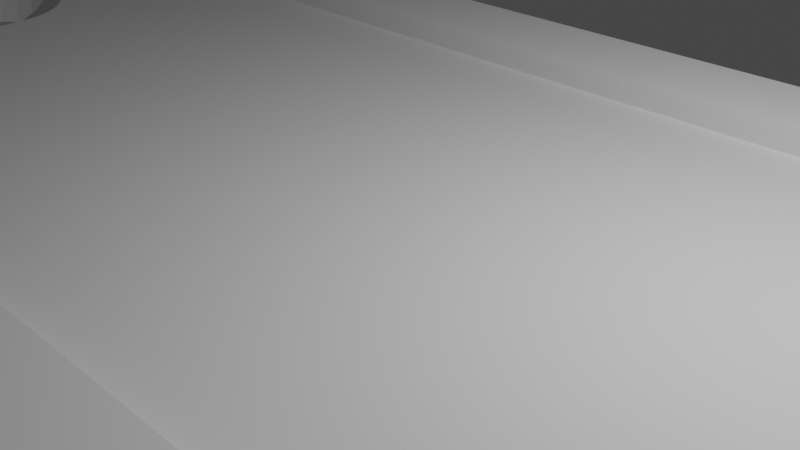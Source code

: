 # Source: carriagepulleyguard.blend  (saved by Blender 3.6.11; exported with 4.5.12 LTS)
import bpy
from mathutils import Matrix  # noqa: F401  (used for matrix-valued properties, if any)

bpy.ops.wm.read_factory_settings(use_empty=True)
scene = bpy.context.scene
scene.name = 'Scene'

# ---- collections
col_collection = bpy.data.collections.new('Collection'); scene.collection.children.link(col_collection)

# ---- world
world_world = bpy.data.worlds.new('World'); scene.world = world_world
world_world.use_nodes = True; world_world.node_tree.nodes.clear()
_N = world_world.node_tree.nodes; _L = world_world.node_tree.links
n0 = _N.new('ShaderNodeOutputWorld'); n0.name = 'World Output'; n0.location = (300, 300)
n1 = _N.new('ShaderNodeBackground'); n1.name = 'Background'; n1.location = (10, 300)
n1.inputs[0].default_value = (0.05088, 0.05088, 0.05088, 1.0)
_L.new(n1.outputs[0], n0.inputs[0])
n0.is_active_output = True
world_world.color = (0.05088, 0.05088, 0.05088)
world_world.use_sun_shadow = False
world_world.sun_shadow_jitter_overblur = 0.0

# ---- cameras
cam_camera = bpy.data.cameras.new('Camera')
cam_camera.clip_end = 100.0
cam_camera.ortho_scale = 7.314

# ---- lights
light_light = bpy.data.lights.new('Light', 'POINT')
light_light.transmission_factor = 0.0
light_light.energy = 1000.0
light_light.shadow_soft_size = 0.1
light_light.shadow_maximum_resolution = 0.006
light_light.use_absolute_resolution = True

# ---- meshes
me_cylinder_001 = bpy.data.meshes.new('Cylinder.001')
me_cylinder_001.from_pydata([(-2.132, 0.8372, -0.3782), (-1.968, 0.821, -0.3782), (-1.81, 0.7731, -0.3782), (-1.664, 0.6952, -0.3782), (-1.537, 0.5905, -0.3782), (-1.432, 0.4629, -0.3782), (-1.354, 0.3173, -0.3782), (-1.306, 0.1593, -0.3782), (-1.29, -0.004944, -0.3782), (-1.306, -0.1692, -0.3782), (-1.354, -0.3272, -0.3782), (-1.432, -0.4728, -0.3782), (-1.537, -0.6004, -0.3782), (-1.664, -0.7051, -0.3782), (-1.81, -0.7829, -0.3782), (-1.968, -0.8309, -0.3782), (-2.132, -0.847, -0.3782), (-2.296, -0.8309, -0.3782), (-2.454, -0.7829, -0.3782), (-2.6, -0.7051, -0.3782), (-2.727, -0.6004, -0.3782), (-2.832, -0.4728, -0.3782), (-1.132, -0.004944, 1.02), (-2.91, -0.3272, -0.3782), (-2.958, -0.1692, -0.3782), (-2.974, -0.004944, -0.3782), (-2.958, 0.1593, -0.3782), (-2.259, 1.113, -0.9797), (-2.259, 1.113, 1.02), (-2.91, 0.3173, -0.3782), (-1.937, 0.9758, 1.02), (-1.749, 0.9189, 1.02), (-2.832, 0.4629, -0.3782), (-1.576, 0.8265, 1.02), (-1.425, 0.7022, 1.02), (-2.727, 0.5905, -0.3782), (-1.301, 0.5506, 1.02), (-1.208, 0.3777, 1.02), (-2.6, 0.6952, -0.3782), (-1.151, 0.1901, 1.02), (-1.151, -0.2, 1.02), (-2.454, 0.7731, -0.3782), (-1.208, -0.3876, 1.02), (-1.301, -0.5605, 1.02), (-2.296, 0.821, -0.3782), (-1.425, -0.7121, 1.02), (-1.576, -0.8364, 1.02), (-1.749, -0.9288, 1.02), (-1.937, -0.9857, 1.02), (-2.259, -1.14, 1.02), (-2.479, -1.119, -0.9797), (-2.479, -1.119, 1.02), (-2.69, -1.055, 1.02), (-2.885, -0.9506, -0.9797), (-2.885, -0.9506, 1.02), (-3.056, -0.8104, -0.9797), (-3.056, -0.8104, 1.02), (-3.196, -0.6397, -0.9797), (-3.196, -0.6397, 1.02), (-3.3, -0.4449, -0.9797), (-3.3, -0.4449, 1.02), (-3.364, -0.2335, -0.9797), (-3.364, -0.2335, 1.02), (-3.386, -0.01363, -0.9797), (-3.386, -0.01363, 1.02), (-3.364, 0.2062, 1.02), (-3.3, 0.4176, -0.9797), (-3.3, 0.4176, 1.02), (-3.196, 0.6124, -0.9797), (-3.196, 0.6124, 1.02), (-3.056, 0.7832, -0.9797), (-3.056, 0.7832, 1.02), (-2.885, 0.9233, -0.9797), (-2.885, 0.9233, 1.02), (-2.69, 1.027, 1.02), (-2.479, 1.092, 1.02), (-2.448, -0.004944, 1.02), (-2.442, 0.05666, 1.02), (-2.442, -0.06655, 1.02), (-2.395, -0.1804, 1.02), (-2.395, 0.1705, 1.02), (-2.355, -0.2282, 1.02), (-2.424, -0.1258, 1.02), (-2.424, 0.1159, 1.02), (-2.355, 0.2184, 1.02), (-2.253, -0.2967, 1.02), (-2.307, -0.2675, 1.02), (-2.307, 0.2576, 1.02), (-2.132, 0.3108, 1.02), (-2.194, 0.3048, 1.02), (-2.011, 0.2868, 1.02), (-2.07, 0.3048, 1.02), (-2.253, 0.2868, 1.02), (-2.194, -0.3147, 1.02), (-2.07, -0.3147, 1.02), (-2.132, -0.3207, 1.02), (-1.957, -0.2675, 1.02), (-1.957, 0.2576, 1.02), (-2.011, -0.2967, 1.02), (-1.869, -0.1804, 1.02), (-1.869, 0.1705, 1.02), (-1.816, -0.004944, 1.02), (-1.822, -0.06655, 1.02), (-1.822, 0.05666, 1.02), (-1.84, -0.1258, 1.02), (-1.84, 0.1159, 1.02), (-1.909, 0.2184, 1.02), (-1.909, -0.2282, 1.02), (-1.937, 0.9758, -0.9797), (-1.749, 0.9189, -0.9797), (-0.613, -0.9288, -0.9797), (-1.937, -0.9857, -0.9797), (-2.259, -1.14, -0.9797), (-2.69, -1.055, -0.9797), (-3.364, 0.2062, -0.9797), (-2.69, 1.027, -0.9797), (-2.479, 1.092, -0.9797), (-2.259, 1.113, 0.02032), (-2.07, 0.3048, -0.3782), (-2.132, 0.3108, -0.3782), (-2.011, 0.2868, -0.3782), (-1.957, 0.2576, -0.3782), (-1.909, 0.2184, -0.3782), (-1.869, 0.1705, -0.3782), (-1.84, 0.1159, -0.3782), (-1.822, 0.05666, -0.3782), (-1.816, -0.004944, -0.3782), (-1.822, -0.06655, -0.3782), (-1.84, -0.1258, -0.3782), (-1.869, -0.1804, -0.3782), (-1.909, -0.2282, -0.3782), (-1.957, -0.2675, -0.3782), (-2.011, -0.2967, -0.3782), (-2.07, -0.3147, -0.3782), (-2.132, -0.3207, -0.3782), (-2.194, -0.3147, -0.3782), (-2.253, -0.2967, -0.3782), (-2.307, -0.2675, -0.3782), (-2.355, -0.2282, -0.3782), (-2.395, -0.1804, -0.3782), (-2.424, -0.1258, -0.3782), (-2.442, -0.06655, -0.3782), (-2.448, -0.004944, -0.3782), (-2.442, 0.05666, -0.3782), (-2.424, 0.1159, -0.3782), (-2.395, 0.1705, -0.3782), (-2.355, 0.2184, -0.3782), (-2.307, 0.2576, -0.3782), (-2.253, 0.2868, -0.3782), (-2.194, 0.3048, -0.3782), (-0.46, -0.847, -0.9797), (-1.596, 0.8372, -0.9797), (-1.965, -0.847, -0.9797), (-2.132, -0.847, -0.9797), (-2.454, 0.7731, -0.9797), (-2.132, 0.8372, -0.9797), (-2.296, 0.821, -0.9797), (-2.91, 0.3173, -0.9797), (-2.958, 0.1593, -0.9797), (-2.832, 0.4629, -0.9797), (-2.727, 0.5905, -0.9797), (-2.6, 0.6952, -0.9797), (-2.91, -0.3272, -0.9797), (-2.832, -0.4728, -0.9797), (-2.6, -0.7051, -0.9797), (-2.454, -0.7829, -0.9797), (-2.727, -0.6004, -0.9797), (-2.958, -0.1692, -0.9797), (-2.296, -0.8309, -0.9797), (-2.974, -0.004944, -0.9797), (-4.768e-07, -0.1964, 1.02), (-4.768e-07, 0.1865, 1.02), (-4.768e-07, -1.14, 1.02), (-4.768e-07, 1.113, 1.02), (-4.768e-07, 1.113, -0.9797), (-4.768e-07, 1.113, 0.02032), (-4.768e-07, -1.14, -0.9797), (-4.768e-07, -0.847, -0.9797), (-4.768e-07, 0.8372, -0.9797), (-4.768e-07, -0.847, -0.3782), (-4.768e-07, -0.1692, -0.3782), (-4.768e-07, 0.8372, -0.3782), (2.132, 0.8372, -0.3782), (1.968, 0.821, -0.3782), (1.81, 0.7731, -0.3782), (1.664, 0.6952, -0.3782), (1.537, 0.5905, -0.3782), (1.432, 0.4629, -0.3782), (1.354, 0.3173, -0.3782), (1.306, 0.1593, -0.3782), (1.29, -0.004944, -0.3782), (1.306, -0.1692, -0.3782), (1.354, -0.3272, -0.3782), (1.432, -0.4728, -0.3782), (1.537, -0.6004, -0.3782), (1.664, -0.7051, -0.3782), (1.81, -0.7829, -0.3782), (1.968, -0.8309, -0.3782), (2.132, -0.847, -0.3782), (2.296, -0.8309, -0.3782), (2.454, -0.7829, -0.3782), (2.6, -0.7051, -0.3782), (2.727, -0.6004, -0.3782), (2.832, -0.4728, -0.3782), (1.132, -0.004944, 1.02), (2.91, -0.3272, -0.3782), (2.958, -0.1692, -0.3782), (2.974, -0.004944, -0.3782), (2.958, 0.1593, -0.3782), (2.259, 1.113, -0.9797), (2.259, 1.113, 1.02), (2.91, 0.3173, -0.3782), (1.937, 0.9758, 1.02), (1.749, 0.9189, 1.02), (2.832, 0.4629, -0.3782), (1.576, 0.8265, 1.02), (1.425, 0.7022, 1.02), (2.727, 0.5905, -0.3782), (1.301, 0.5506, 1.02), (1.208, 0.3777, 1.02), (2.6, 0.6952, -0.3782), (1.151, 0.1901, 1.02), (1.151, -0.2, 1.02), (2.454, 0.7731, -0.3782), (1.208, -0.3876, 1.02), (1.301, -0.5605, 1.02), (2.296, 0.821, -0.3782), (1.425, -0.7121, 1.02), (1.576, -0.8364, 1.02), (1.749, -0.9288, 1.02), (1.937, -0.9857, 1.02), (2.259, -1.14, 1.02), (2.479, -1.119, -0.9797), (2.479, -1.119, 1.02), (2.69, -1.055, 1.02), (2.885, -0.9506, -0.9797), (2.885, -0.9506, 1.02), (3.056, -0.8104, -0.9797), (3.056, -0.8104, 1.02), (3.196, -0.6397, -0.9797), (3.196, -0.6397, 1.02), (3.3, -0.4449, -0.9797), (3.3, -0.4449, 1.02), (3.364, -0.2335, -0.9797), (3.364, -0.2335, 1.02), (3.386, -0.01363, -0.9797), (3.386, -0.01363, 1.02), (3.364, 0.2062, 1.02), (3.3, 0.4176, -0.9797), (3.3, 0.4176, 1.02), (3.196, 0.6124, -0.9797), (3.196, 0.6124, 1.02), (3.056, 0.7832, -0.9797), (3.056, 0.7832, 1.02), (2.885, 0.9233, -0.9797), (2.885, 0.9233, 1.02), (2.69, 1.027, 1.02), (2.479, 1.092, 1.02), (2.448, -0.004944, 1.02), (2.442, 0.05666, 1.02), (2.442, -0.06655, 1.02), (2.395, -0.1804, 1.02), (2.395, 0.1705, 1.02), (2.355, -0.2282, 1.02), (2.424, -0.1258, 1.02), (2.424, 0.1159, 1.02), (2.355, 0.2184, 1.02), (2.253, -0.2967, 1.02), (2.307, -0.2675, 1.02), (2.307, 0.2576, 1.02), (2.132, 0.3108, 1.02), (2.194, 0.3048, 1.02), (2.011, 0.2868, 1.02), (2.07, 0.3048, 1.02), (2.253, 0.2868, 1.02), (2.194, -0.3147, 1.02), (2.07, -0.3147, 1.02), (2.132, -0.3207, 1.02), (1.957, -0.2675, 1.02), (1.957, 0.2576, 1.02), (2.011, -0.2967, 1.02), (1.869, -0.1804, 1.02), (1.869, 0.1705, 1.02), (1.816, -0.004944, 1.02), (1.822, -0.06655, 1.02), (1.822, 0.05666, 1.02), (1.84, -0.1258, 1.02), (1.84, 0.1159, 1.02), (1.909, 0.2184, 1.02), (1.909, -0.2282, 1.02), (1.937, 0.9758, -0.9797), (1.749, 0.9189, -0.9797), (0.613, -0.9288, -0.9797), (1.937, -0.9857, -0.9797), (2.259, -1.14, -0.9797), (2.69, -1.055, -0.9797), (3.364, 0.2062, -0.9797), (2.69, 1.027, -0.9797), (2.479, 1.092, -0.9797), (2.259, 1.113, 0.02033), (2.07, 0.3048, -0.3782), (2.132, 0.3108, -0.3782), (2.011, 0.2868, -0.3782), (1.957, 0.2576, -0.3782), (1.909, 0.2184, -0.3782), (1.869, 0.1705, -0.3782), (1.84, 0.1159, -0.3782), (1.822, 0.05666, -0.3782), (1.816, -0.004944, -0.3782), (1.822, -0.06655, -0.3782), (1.84, -0.1258, -0.3782), (1.869, -0.1804, -0.3782), (1.909, -0.2282, -0.3782), (1.957, -0.2675, -0.3782), (2.011, -0.2967, -0.3782), (2.07, -0.3147, -0.3782), (2.132, -0.3207, -0.3782), (2.194, -0.3147, -0.3782), (2.253, -0.2967, -0.3782), (2.307, -0.2675, -0.3782), (2.355, -0.2282, -0.3782), (2.395, -0.1804, -0.3782), (2.424, -0.1258, -0.3782), (2.442, -0.06655, -0.3782), (2.448, -0.004944, -0.3782), (2.442, 0.05666, -0.3782), (2.424, 0.1159, -0.3782), (2.395, 0.1705, -0.3782), (2.355, 0.2184, -0.3782), (2.307, 0.2576, -0.3782), (2.253, 0.2868, -0.3782), (2.194, 0.3048, -0.3782), (0.46, -0.847, -0.9797), (1.596, 0.8372, -0.9797), (1.965, -0.847, -0.9797), (2.132, -0.847, -0.9797), (2.454, 0.7731, -0.9797), (2.132, 0.8372, -0.9797), (2.296, 0.821, -0.9797), (2.91, 0.3173, -0.9797), (2.958, 0.1593, -0.9797), (2.832, 0.4629, -0.9797), (2.727, 0.5905, -0.9797), (2.6, 0.6952, -0.9797), (2.91, -0.3272, -0.9797), (2.832, -0.4728, -0.9797), (2.6, -0.7051, -0.9797), (2.454, -0.7829, -0.9797), (2.727, -0.6004, -0.9797), (2.958, -0.1692, -0.9797), (2.296, -0.8309, -0.9797), (2.974, -0.004944, -0.9797), (-4.768e-07, -0.1964, 1.02), (-4.768e-07, 0.1865, 1.02), (-4.768e-07, -1.14, 1.02), (-4.768e-07, 1.113, 1.02), (-4.768e-07, 1.113, -0.9797), (-4.768e-07, 1.113, 0.02033), (-4.768e-07, -1.14, -0.9797), (-4.768e-07, -0.847, -0.9797), (-4.768e-07, 0.8372, -0.9797), (-4.768e-07, -0.847, -0.3782), (-4.768e-07, -0.1692, -0.3782), (-4.768e-07, 0.8372, -0.3782)], [], [(22, 170, 171), (22, 40, 42, 43, 45, 46, 47, 48, 49, 172, 170), (28, 30, 31, 33, 34, 36, 37, 39, 22, 171, 173), (27, 117, 175, 174), (172, 49, 112, 176), (112, 49, 51, 50), (50, 51, 52, 113), (113, 52, 54, 53), (53, 54, 56, 55), (55, 56, 58, 57), (57, 58, 60, 59), (59, 60, 62, 61), (61, 62, 64, 63), (63, 64, 65, 114), (114, 65, 67, 66), (66, 67, 69, 68), (68, 69, 71, 70), (70, 71, 73, 72), (72, 73, 74, 115), (67, 65, 64, 62, 60, 58, 56, 54, 52, 85, 86, 81, 79, 82, 78, 76, 77, 83, 80, 84, 87, 92, 89, 88, 91, 90, 31, 30, 28, 75, 74, 73, 71, 69), (43, 42, 40, 22, 39, 37, 36, 34, 33, 31, 90, 97, 106, 100, 105, 103, 101, 102, 104, 99, 107, 96, 98, 94, 95, 93, 85, 52, 51, 49, 48, 47, 46, 45), (115, 74, 75, 116), (117, 27, 116, 75, 28), (118, 91, 88, 119), (120, 90, 91, 118), (121, 97, 90, 120), (122, 106, 97, 121), (123, 100, 106, 122), (124, 105, 100, 123), (125, 103, 105, 124), (126, 101, 103, 125), (127, 102, 101, 126), (128, 104, 102, 127), (129, 99, 104, 128), (130, 107, 99, 129), (131, 96, 107, 130), (132, 98, 96, 131), (133, 94, 98, 132), (134, 95, 94, 133), (135, 93, 95, 134), (136, 85, 93, 135), (137, 86, 85, 136), (138, 81, 86, 137), (139, 79, 81, 138), (140, 82, 79, 139), (141, 78, 82, 140), (142, 76, 78, 141), (143, 77, 76, 142), (144, 83, 77, 143), (145, 80, 83, 144), (146, 84, 80, 145), (147, 87, 84, 146), (148, 92, 87, 147), (149, 89, 92, 148), (119, 88, 89, 149), (111, 110, 150, 177, 176, 112), (109, 108, 27, 174, 178, 151), (152, 111, 112, 50, 113, 53, 55, 57, 59, 61, 63, 114, 66, 68, 70, 72, 115, 116, 27, 108, 109, 151, 155, 156, 154, 161, 160, 159, 157, 158, 169, 167, 162, 163, 166, 164, 165, 168, 153), (150, 110, 111, 152), (117, 28, 173, 175), (168, 17, 16, 153), (165, 18, 17, 168), (164, 19, 18, 165), (166, 20, 19, 164), (163, 21, 20, 166), (162, 23, 21, 163), (167, 24, 23, 162), (169, 25, 24, 167), (158, 26, 25, 169), (157, 29, 26, 158), (159, 32, 29, 157), (160, 35, 32, 159), (161, 38, 35, 160), (154, 41, 38, 161), (129, 128, 10, 11, 12, 13, 14, 15, 16, 17, 18, 19, 20, 21, 23, 24, 25, 26, 29, 144, 143, 142, 141, 140, 139, 138, 137, 136, 135, 134, 133, 132, 131, 130), (44, 0, 1, 2, 3, 4, 5, 6, 7, 8, 9, 10, 128, 127, 126, 125, 124, 123, 122, 121, 120, 118, 119, 149, 148, 147, 146, 145, 144, 29, 32, 35, 38, 41), (156, 44, 41, 154), (155, 0, 44, 156), (177, 150, 152, 153, 16, 179), (16, 15, 14, 13, 12, 11, 10, 9, 180, 179), (9, 8, 7, 6, 5, 4, 3, 2, 1, 0, 181, 180), (181, 0, 155, 151, 178), (204, 352, 353), (204, 222, 224, 225, 227, 228, 229, 230, 231, 354, 352), (210, 212, 213, 215, 216, 218, 219, 221, 204, 353, 355), (209, 299, 357, 356), (354, 231, 294, 358), (294, 231, 233, 232), (232, 233, 234, 295), (295, 234, 236, 235), (235, 236, 238, 237), (237, 238, 240, 239), (239, 240, 242, 241), (241, 242, 244, 243), (243, 244, 246, 245), (245, 246, 247, 296), (296, 247, 249, 248), (248, 249, 251, 250), (250, 251, 253, 252), (252, 253, 255, 254), (254, 255, 256, 297), (249, 247, 246, 244, 242, 240, 238, 236, 234, 267, 268, 263, 261, 264, 260, 258, 259, 265, 262, 266, 269, 274, 271, 270, 273, 272, 213, 212, 210, 257, 256, 255, 253, 251), (225, 224, 222, 204, 221, 219, 218, 216, 215, 213, 272, 279, 288, 282, 287, 285, 283, 284, 286, 281, 289, 278, 280, 276, 277, 275, 267, 234, 233, 231, 230, 229, 228, 227), (297, 256, 257, 298), (299, 209, 298, 257, 210), (300, 273, 270, 301), (302, 272, 273, 300), (303, 279, 272, 302), (304, 288, 279, 303), (305, 282, 288, 304), (306, 287, 282, 305), (307, 285, 287, 306), (308, 283, 285, 307), (309, 284, 283, 308), (310, 286, 284, 309), (311, 281, 286, 310), (312, 289, 281, 311), (313, 278, 289, 312), (314, 280, 278, 313), (315, 276, 280, 314), (316, 277, 276, 315), (317, 275, 277, 316), (318, 267, 275, 317), (319, 268, 267, 318), (320, 263, 268, 319), (321, 261, 263, 320), (322, 264, 261, 321), (323, 260, 264, 322), (324, 258, 260, 323), (325, 259, 258, 324), (326, 265, 259, 325), (327, 262, 265, 326), (328, 266, 262, 327), (329, 269, 266, 328), (330, 274, 269, 329), (331, 271, 274, 330), (301, 270, 271, 331), (293, 292, 332, 359, 358, 294), (291, 290, 209, 356, 360, 333), (334, 293, 294, 232, 295, 235, 237, 239, 241, 243, 245, 296, 248, 250, 252, 254, 297, 298, 209, 290, 291, 333, 337, 338, 336, 343, 342, 341, 339, 340, 351, 349, 344, 345, 348, 346, 347, 350, 335), (332, 292, 293, 334), (299, 210, 355, 357), (350, 199, 198, 335), (347, 200, 199, 350), (346, 201, 200, 347), (348, 202, 201, 346), (345, 203, 202, 348), (344, 205, 203, 345), (349, 206, 205, 344), (351, 207, 206, 349), (340, 208, 207, 351), (339, 211, 208, 340), (341, 214, 211, 339), (342, 217, 214, 341), (343, 220, 217, 342), (336, 223, 220, 343), (311, 310, 192, 193, 194, 195, 196, 197, 198, 199, 200, 201, 202, 203, 205, 206, 207, 208, 211, 326, 325, 324, 323, 322, 321, 320, 319, 318, 317, 316, 315, 314, 313, 312), (226, 182, 183, 184, 185, 186, 187, 188, 189, 190, 191, 192, 310, 309, 308, 307, 306, 305, 304, 303, 302, 300, 301, 331, 330, 329, 328, 327, 326, 211, 214, 217, 220, 223), (338, 226, 223, 336), (337, 182, 226, 338), (359, 332, 334, 335, 198, 361), (198, 197, 196, 195, 194, 193, 192, 191, 362, 361), (191, 190, 189, 188, 187, 186, 185, 184, 183, 182, 363, 362), (363, 182, 337, 333, 360)])
_uv = me_cylinder_001.uv_layers.new(name='UVMap')
_uv.uv.foreach_set('vector', [0.01, 0.25, 0.01453, 0.2041, 0.01453, 0.2959, 0.0, 0.0, 0.0, 0.0, 0.0, 0.0, 0.0, 0.0, 0.0, 0.0, 0.0, 0.0, 0.0, 0.0, 0.0, 0.0, 0.0, 0.0, 0.0, 0.0, 0.0, 0.0, 0.25, 0.49, 0.2968, 0.4854, 0.3418, 0.4717, 0.3833, 0.4496, 0.4197, 0.4197, 0.4496, 0.3833, 0.4717, 0.3418, 0.4854, 0.2968, 0.01, 0.25, 0.01453, 0.2959, 0.6246, 0.7447, 0.0, 0.5, 0.0, 0.75, 0.4995, 0.75, 0.4995, 0.5, 0.5, 1.0, 0.5, 1.0, 0.5, 0.5, 0.5, 0.5, 0.5, 0.5, 0.5, 1.0, 0.4688, 1.0, 0.4688, 0.5, 0.4688, 0.5, 0.4688, 1.0, 0.4375, 1.0, 0.4375, 0.5, 0.4375, 0.5, 0.4375, 1.0, 0.4062, 1.0, 0.4062, 0.5, 0.4062, 0.5, 0.4062, 1.0, 0.375, 1.0, 0.375, 0.5, 0.375, 0.5, 0.375, 1.0, 0.3438, 1.0, 0.3438, 0.5, 0.3438, 0.5, 0.3438, 1.0, 0.3125, 1.0, 0.3125, 0.5, 0.3125, 0.5, 0.3125, 1.0, 0.2812, 1.0, 0.2812, 0.5, 0.2812, 0.5, 0.2812, 1.0, 0.25, 1.0, 0.25, 0.5, 0.25, 0.5, 0.25, 1.0, 0.2188, 1.0, 0.2188, 0.5, 0.2188, 0.5, 0.2188, 1.0, 0.1875, 1.0, 0.1875, 0.5, 0.1875, 0.5, 0.1875, 1.0, 0.1562, 1.0, 0.1562, 0.5, 0.1562, 0.5, 0.1562, 1.0, 0.125, 1.0, 0.125, 0.5, 0.125, 0.5, 0.125, 1.0, 0.09375, 1.0, 0.09375, 0.5, 0.09375, 0.5, 0.09375, 1.0, 0.0625, 1.0, 0.0625, 0.5, 0.02827, 0.3418, 0.01461, 0.2968, 0.01, 0.25, 0.01461, 0.2032, 0.02827, 0.1582, 0.05045, 0.1167, 0.08029, 0.08029, 0.1167, 0.05045, 0.1582, 0.02827, 0.221, 0.18, 0.2079, 0.187, 0.1964, 0.1964, 0.187, 0.2079, 0.18, 0.221, 0.1757, 0.2352, 0.1742, 0.25, 0.1757, 0.2648, 0.18, 0.279, 0.187, 0.2921, 0.1964, 0.3036, 0.2079, 0.313, 0.221, 0.32, 0.2352, 0.3243, 0.25, 0.3258, 0.2648, 0.3243, 0.279, 0.32, 0.3418, 0.4717, 0.2968, 0.4854, 0.25, 0.49, 0.2032, 0.4854, 0.1582, 0.4717, 0.1167, 0.4496, 0.08029, 0.4197, 0.05045, 0.3833, 0.4496, 0.1167, 0.4717, 0.1582, 0.4854, 0.2032, 0.49, 0.25, 0.4854, 0.2968, 0.4717, 0.3418, 0.4496, 0.3833, 0.4197, 0.4197, 0.3833, 0.4496, 0.3418, 0.4717, 0.279, 0.32, 0.2921, 0.313, 0.3036, 0.3036, 0.313, 0.2921, 0.32, 0.279, 0.3243, 0.2648, 0.3258, 0.25, 0.3243, 0.2352, 0.32, 0.221, 0.313, 0.2079, 0.3036, 0.1964, 0.2921, 0.187, 0.279, 0.18, 0.2648, 0.1757, 0.25, 0.1742, 0.2352, 0.1757, 0.221, 0.18, 0.1582, 0.02827, 0.2032, 0.01461, 0.25, 0.01, 0.2968, 0.01461, 0.3418, 0.02827, 0.3833, 0.05045, 0.4197, 0.08029, 0.0625, 0.5, 0.0625, 1.0, 0.03125, 1.0, 0.03125, 0.5, 0.0, 0.75, 0.0, 0.5, 0.03125, 0.5, 0.03125, 1.0, 0.0, 1.0, 0.9688, 0.75, 0.9688, 0.8125, 1.0, 0.8125, 1.0, 0.75, 0.9375, 0.75, 0.9375, 0.8125, 0.9688, 0.8125, 0.9688, 0.75, 0.9062, 0.75, 0.9062, 0.8125, 0.9375, 0.8125, 0.9375, 0.75, 0.875, 0.75, 0.875, 0.8125, 0.9062, 0.8125, 0.9062, 0.75, 0.8438, 0.75, 0.8438, 0.8125, 0.875, 0.8125, 0.875, 0.75, 0.8125, 0.75, 0.8125, 0.8125, 0.8438, 0.8125, 0.8438, 0.75, 0.7812, 0.75, 0.7812, 0.8125, 0.8125, 0.8125, 0.8125, 0.75, 0.75, 0.75, 0.75, 0.8125, 0.7812, 0.8125, 0.7812, 0.75, 0.7188, 0.75, 0.7188, 0.8125, 0.75, 0.8125, 0.75, 0.75, 0.6875, 0.75, 0.6875, 0.8125, 0.7188, 0.8125, 0.7188, 0.75, 0.6562, 0.75, 0.6562, 0.8125, 0.6875, 0.8125, 0.6875, 0.75, 0.625, 0.75, 0.625, 0.8125, 0.6562, 0.8125, 0.6562, 0.75, 0.5938, 0.75, 0.5938, 0.8125, 0.625, 0.8125, 0.625, 0.75, 0.5625, 0.75, 0.5625, 0.8125, 0.5938, 0.8125, 0.5938, 0.75, 0.5312, 0.75, 0.5312, 0.8125, 0.5625, 0.8125, 0.5625, 0.75, 0.5, 0.75, 0.5, 0.8125, 0.5312, 0.8125, 0.5312, 0.75, 0.4688, 0.75, 0.4688, 0.8125, 0.5, 0.8125, 0.5, 0.75, 0.4375, 0.75, 0.4375, 0.8125, 0.4688, 0.8125, 0.4688, 0.75, 0.4062, 0.75, 0.4062, 0.8125, 0.4375, 0.8125, 0.4375, 0.75, 0.375, 0.75, 0.375, 0.8125, 0.4062, 0.8125, 0.4062, 0.75, 0.3438, 0.75, 0.3438, 0.8125, 0.375, 0.8125, 0.375, 0.75, 0.3125, 0.75, 0.3125, 0.8125, 0.3438, 0.8125, 0.3438, 0.75, 0.2812, 0.75, 0.2812, 0.8125, 0.3125, 0.8125, 0.3125, 0.75, 0.25, 0.75, 0.25, 0.8125, 0.2812, 0.8125, 0.2812, 0.75, 0.2188, 0.75, 0.2188, 0.8125, 0.25, 0.8125, 0.25, 0.75, 0.1875, 0.75, 0.1875, 0.8125, 0.2188, 0.8125, 0.2188, 0.75, 0.1562, 0.75, 0.1562, 0.8125, 0.1875, 0.8125, 0.1875, 0.75, 0.125, 0.75, 0.125, 0.8125, 0.1562, 0.8125, 0.1562, 0.75, 0.09375, 0.75, 0.09375, 0.8125, 0.125, 0.8125, 0.125, 0.75, 0.0625, 0.75, 0.0625, 0.8125, 0.09375, 0.8125, 0.09375, 0.75, 0.03125, 0.75, 0.03125, 0.8125, 0.0625, 0.8125, 0.0625, 0.75, 0.0, 0.75, 0.0, 0.8125, 0.03125, 0.8125, 0.03125, 0.75, 0.0, 0.0, 0.0, 0.0, 0.0, 0.0, 0.0, 0.0, 0.0, 0.0, 0.0, 0.0, 0.8418, 0.4717, 0.7968, 0.4854, 0.75, 0.49, 0.9167, 0.4967, 0.6795, 0.4521, 0.8786, 0.4521, 0.7902, 0.04789, 0.7968, 0.01461, 0.75, 0.01, 0.7032, 0.01461, 0.6582, 0.02827, 0.6167, 0.05045, 0.5803, 0.08029, 0.5504, 0.1167, 0.5283, 0.1582, 0.5146, 0.2032, 0.51, 0.25, 0.5146, 0.2968, 0.5283, 0.3418, 0.5504, 0.3833, 0.5803, 0.4197, 0.6167, 0.4496, 0.6582, 0.4717, 0.7032, 0.4854, 0.75, 0.49, 0.7968, 0.4854, 0.8418, 0.4717, 0.8786, 0.4521, 0.75, 0.4521, 0.7106, 0.4482, 0.6727, 0.4367, 0.6377, 0.418, 0.6071, 0.3929, 0.582, 0.3623, 0.5633, 0.3273, 0.5518, 0.2894, 0.5479, 0.25, 0.5518, 0.2106, 0.5633, 0.1727, 0.582, 0.1377, 0.6071, 0.1071, 0.6377, 0.08196, 0.6727, 0.06328, 0.7106, 0.05178, 0.75, 0.04789, 0.8786, 0.04789, 0.8418, 0.02827, 0.7968, 0.01461, 0.7902, 0.04789, 0.0, 0.75, 0.0, 1.0, 0.4995, 1.0, 0.4995, 0.75, 0.4688, 0.875, 0.4688, 1.0, 0.5, 1.0, 0.5, 0.875, 0.4375, 0.875, 0.4375, 1.0, 0.4688, 1.0, 0.4688, 0.875, 0.4062, 0.875, 0.4062, 1.0, 0.4375, 1.0, 0.4375, 0.875, 0.375, 0.875, 0.375, 1.0, 0.4062, 1.0, 0.4062, 0.875, 0.3438, 0.875, 0.3438, 1.0, 0.375, 1.0, 0.375, 0.875, 0.3125, 0.875, 0.3125, 1.0, 0.3438, 1.0, 0.3438, 0.875, 0.2812, 0.875, 0.2812, 1.0, 0.3125, 1.0, 0.3125, 0.875, 0.25, 0.875, 0.25, 1.0, 0.2812, 1.0, 0.2812, 0.875, 0.2188, 0.875, 0.2188, 1.0, 0.25, 1.0, 0.25, 0.875, 0.1875, 0.875, 0.1875, 1.0, 0.2188, 1.0, 0.2188, 0.875, 0.1562, 0.875, 0.1562, 1.0, 0.1875, 1.0, 0.1875, 0.875, 0.125, 0.875, 0.125, 1.0, 0.1562, 1.0, 0.1562, 0.875, 0.09375, 0.875, 0.09375, 1.0, 0.125, 1.0, 0.125, 0.875, 0.0625, 0.875, 0.0625, 1.0, 0.09375, 1.0, 0.09375, 0.875, 0.3248, 0.2, 0.3331, 0.2156, 0.4717, 0.1582, 0.4496, 0.1167, 0.4197, 0.08029, 0.3833, 0.05045, 0.3418, 0.02827, 0.2968, 0.01461, 0.25, 0.01, 0.2032, 0.01461, 0.1582, 0.02827, 0.1167, 0.05045, 0.08029, 0.08029, 0.05045, 0.1167, 0.02827, 0.1582, 0.01461, 0.2032, 0.01, 0.25, 0.01461, 0.2968, 0.02827, 0.3418, 0.1669, 0.2844, 0.1617, 0.2676, 0.16, 0.25, 0.1617, 0.2324, 0.1669, 0.2156, 0.1752, 0.2, 0.1864, 0.1864, 0.2, 0.1752, 0.2156, 0.1669, 0.2324, 0.1617, 0.25, 0.16, 0.2676, 0.1617, 0.2844, 0.1669, 0.3, 0.1752, 0.3136, 0.1864, 0.2032, 0.4854, 0.25, 0.49, 0.2968, 0.4854, 0.3418, 0.4717, 0.3833, 0.4496, 0.4197, 0.4197, 0.4496, 0.3833, 0.4717, 0.3418, 0.4854, 0.2968, 0.49, 0.25, 0.4854, 0.2032, 0.4717, 0.1582, 0.3331, 0.2156, 0.3383, 0.2324, 0.34, 0.25, 0.3383, 0.2676, 0.3331, 0.2844, 0.3248, 0.3, 0.3136, 0.3136, 0.3, 0.3248, 0.2844, 0.3331, 0.2676, 0.3383, 0.25, 0.34, 0.2324, 0.3383, 0.2156, 0.3331, 0.2, 0.3248, 0.1864, 0.3136, 0.1752, 0.3, 0.1669, 0.2844, 0.02827, 0.3418, 0.05045, 0.3833, 0.08029, 0.4197, 0.1167, 0.4496, 0.1582, 0.4717, 0.03125, 0.875, 0.03125, 1.0, 0.0625, 1.0, 0.0625, 0.875, 0.0, 0.875, 0.0, 1.0, 0.03125, 1.0, 0.03125, 0.875, 0.4685, 0.3804, 0.4234, 0.2017, 0.3894, 0.06714, 0.375, 0.01, 0.25, 0.01, 0.4201, 0.6836, 0.25, 0.01, 0.2968, 0.01461, 0.3418, 0.02827, 0.3833, 0.05045, 0.4197, 0.08029, 0.4496, 0.1167, 0.4717, 0.1582, 0.4854, 0.2032, 0.2317, 0.2032, 0.25, 0.01, 0.4854, 0.2032, 0.49, 0.25, 0.4854, 0.2968, 0.4717, 0.3418, 0.4496, 0.3833, 0.4197, 0.4197, 0.3833, 0.4496, 0.3418, 0.4717, 0.2968, 0.4854, 0.25, 0.49, 0.25, 0.49, 0.2317, 0.2032, 0.25, 0.49, 0.25, 0.49, 0.375, 0.49, 0.3936, 0.4907, 0.4132, 0.4915, 0.01, 0.25, 0.01453, 0.2041, 0.01453, 0.2959, 0.0, 0.0, 0.0, 0.0, 0.0, 0.0, 0.0, 0.0, 0.0, 0.0, 0.0, 0.0, 0.0, 0.0, 0.0, 0.0, 0.0, 0.0, 0.0, 0.0, 0.0, 0.0, 0.25, 0.49, 0.2968, 0.4854, 0.3418, 0.4717, 0.3833, 0.4496, 0.4197, 0.4197, 0.4496, 0.3833, 0.4717, 0.3418, 0.4854, 0.2968, 0.01, 0.25, 0.01453, 0.2959, 0.6246, 0.7447, 0.0, 0.5, 0.0, 0.75, 0.4995, 0.75, 0.4995, 0.5, 0.5, 1.0, 0.5, 1.0, 0.5, 0.5, 0.5, 0.5, 0.5, 0.5, 0.5, 1.0, 0.4688, 1.0, 0.4688, 0.5, 0.4688, 0.5, 0.4688, 1.0, 0.4375, 1.0, 0.4375, 0.5, 0.4375, 0.5, 0.4375, 1.0, 0.4062, 1.0, 0.4062, 0.5, 0.4062, 0.5, 0.4062, 1.0, 0.375, 1.0, 0.375, 0.5, 0.375, 0.5, 0.375, 1.0, 0.3438, 1.0, 0.3438, 0.5, 0.3438, 0.5, 0.3438, 1.0, 0.3125, 1.0, 0.3125, 0.5, 0.3125, 0.5, 0.3125, 1.0, 0.2812, 1.0, 0.2812, 0.5, 0.2812, 0.5, 0.2812, 1.0, 0.25, 1.0, 0.25, 0.5, 0.25, 0.5, 0.25, 1.0, 0.2188, 1.0, 0.2188, 0.5, 0.2188, 0.5, 0.2188, 1.0, 0.1875, 1.0, 0.1875, 0.5, 0.1875, 0.5, 0.1875, 1.0, 0.1562, 1.0, 0.1562, 0.5, 0.1562, 0.5, 0.1562, 1.0, 0.125, 1.0, 0.125, 0.5, 0.125, 0.5, 0.125, 1.0, 0.09375, 1.0, 0.09375, 0.5, 0.09375, 0.5, 0.09375, 1.0, 0.0625, 1.0, 0.0625, 0.5, 0.02827, 0.3418, 0.01461, 0.2968, 0.01, 0.25, 0.01461, 0.2032, 0.02827, 0.1582, 0.05045, 0.1167, 0.08029, 0.08029, 0.1167, 0.05045, 0.1582, 0.02827, 0.221, 0.18, 0.2079, 0.187, 0.1964, 0.1964, 0.187, 0.2079, 0.18, 0.221, 0.1757, 0.2352, 0.1742, 0.25, 0.1757, 0.2648, 0.18, 0.279, 0.187, 0.2921, 0.1964, 0.3036, 0.2079, 0.313, 0.221, 0.32, 0.2352, 0.3243, 0.25, 0.3258, 0.2648, 0.3243, 0.279, 0.32, 0.3418, 0.4717, 0.2968, 0.4854, 0.25, 0.49, 0.2032, 0.4854, 0.1582, 0.4717, 0.1167, 0.4496, 0.08029, 0.4197, 0.05045, 0.3833, 0.4496, 0.1167, 0.4717, 0.1582, 0.4854, 0.2032, 0.49, 0.25, 0.4854, 0.2968, 0.4717, 0.3418, 0.4496, 0.3833, 0.4197, 0.4197, 0.3833, 0.4496, 0.3418, 0.4717, 0.279, 0.32, 0.2921, 0.313, 0.3036, 0.3036, 0.313, 0.2921, 0.32, 0.279, 0.3243, 0.2648, 0.3258, 0.25, 0.3243, 0.2352, 0.32, 0.221, 0.313, 0.2079, 0.3036, 0.1964, 0.2921, 0.187, 0.279, 0.18, 0.2648, 0.1757, 0.25, 0.1742, 0.2352, 0.1757, 0.221, 0.18, 0.1582, 0.02827, 0.2032, 0.01461, 0.25, 0.01, 0.2968, 0.01461, 0.3418, 0.02827, 0.3833, 0.05045, 0.4197, 0.08029, 0.0625, 0.5, 0.0625, 1.0, 0.03125, 1.0, 0.03125, 0.5, 0.0, 0.75, 0.0, 0.5, 0.03125, 0.5, 0.03125, 1.0, 0.0, 1.0, 0.9688, 0.75, 0.9688, 0.8125, 1.0, 0.8125, 1.0, 0.75, 0.9375, 0.75, 0.9375, 0.8125, 0.9688, 0.8125, 0.9688, 0.75, 0.9062, 0.75, 0.9062, 0.8125, 0.9375, 0.8125, 0.9375, 0.75, 0.875, 0.75, 0.875, 0.8125, 0.9062, 0.8125, 0.9062, 0.75, 0.8438, 0.75, 0.8438, 0.8125, 0.875, 0.8125, 0.875, 0.75, 0.8125, 0.75, 0.8125, 0.8125, 0.8438, 0.8125, 0.8438, 0.75, 0.7812, 0.75, 0.7812, 0.8125, 0.8125, 0.8125, 0.8125, 0.75, 0.75, 0.75, 0.75, 0.8125, 0.7812, 0.8125, 0.7812, 0.75, 0.7188, 0.75, 0.7188, 0.8125, 0.75, 0.8125, 0.75, 0.75, 0.6875, 0.75, 0.6875, 0.8125, 0.7188, 0.8125, 0.7188, 0.75, 0.6562, 0.75, 0.6562, 0.8125, 0.6875, 0.8125, 0.6875, 0.75, 0.625, 0.75, 0.625, 0.8125, 0.6562, 0.8125, 0.6562, 0.75, 0.5938, 0.75, 0.5938, 0.8125, 0.625, 0.8125, 0.625, 0.75, 0.5625, 0.75, 0.5625, 0.8125, 0.5938, 0.8125, 0.5938, 0.75, 0.5312, 0.75, 0.5312, 0.8125, 0.5625, 0.8125, 0.5625, 0.75, 0.5, 0.75, 0.5, 0.8125, 0.5312, 0.8125, 0.5312, 0.75, 0.4688, 0.75, 0.4688, 0.8125, 0.5, 0.8125, 0.5, 0.75, 0.4375, 0.75, 0.4375, 0.8125, 0.4688, 0.8125, 0.4688, 0.75, 0.4062, 0.75, 0.4062, 0.8125, 0.4375, 0.8125, 0.4375, 0.75, 0.375, 0.75, 0.375, 0.8125, 0.4062, 0.8125, 0.4062, 0.75, 0.3438, 0.75, 0.3438, 0.8125, 0.375, 0.8125, 0.375, 0.75, 0.3125, 0.75, 0.3125, 0.8125, 0.3438, 0.8125, 0.3438, 0.75, 0.2812, 0.75, 0.2812, 0.8125, 0.3125, 0.8125, 0.3125, 0.75, 0.25, 0.75, 0.25, 0.8125, 0.2812, 0.8125, 0.2812, 0.75, 0.2188, 0.75, 0.2188, 0.8125, 0.25, 0.8125, 0.25, 0.75, 0.1875, 0.75, 0.1875, 0.8125, 0.2188, 0.8125, 0.2188, 0.75, 0.1562, 0.75, 0.1562, 0.8125, 0.1875, 0.8125, 0.1875, 0.75, 0.125, 0.75, 0.125, 0.8125, 0.1562, 0.8125, 0.1562, 0.75, 0.09375, 0.75, 0.09375, 0.8125, 0.125, 0.8125, 0.125, 0.75, 0.0625, 0.75, 0.0625, 0.8125, 0.09375, 0.8125, 0.09375, 0.75, 0.03125, 0.75, 0.03125, 0.8125, 0.0625, 0.8125, 0.0625, 0.75, 0.0, 0.75, 0.0, 0.8125, 0.03125, 0.8125, 0.03125, 0.75, 0.0, 0.0, 0.0, 0.0, 0.0, 0.0, 0.0, 0.0, 0.0, 0.0, 0.0, 0.0, 0.8418, 0.4717, 0.7968, 0.4854, 0.75, 0.49, 0.9167, 0.4967, 0.6795, 0.4521, 0.8786, 0.4521, 0.7902, 0.04789, 0.7968, 0.01461, 0.75, 0.01, 0.7032, 0.01461, 0.6582, 0.02827, 0.6167, 0.05045, 0.5803, 0.08029, 0.5504, 0.1167, 0.5283, 0.1582, 0.5146, 0.2032, 0.51, 0.25, 0.5146, 0.2968, 0.5283, 0.3418, 0.5504, 0.3833, 0.5803, 0.4197, 0.6167, 0.4496, 0.6582, 0.4717, 0.7032, 0.4854, 0.75, 0.49, 0.7968, 0.4854, 0.8418, 0.4717, 0.8786, 0.4521, 0.75, 0.4521, 0.7106, 0.4482, 0.6727, 0.4367, 0.6377, 0.418, 0.6071, 0.3929, 0.582, 0.3623, 0.5633, 0.3273, 0.5518, 0.2894, 0.5479, 0.25, 0.5518, 0.2106, 0.5633, 0.1727, 0.582, 0.1377, 0.6071, 0.1071, 0.6377, 0.08196, 0.6727, 0.06328, 0.7106, 0.05178, 0.75, 0.04789, 0.8786, 0.04789, 0.8418, 0.02827, 0.7968, 0.01461, 0.7902, 0.04789, 0.0, 0.75, 0.0, 1.0, 0.4995, 1.0, 0.4995, 0.75, 0.4688, 0.875, 0.4688, 1.0, 0.5, 1.0, 0.5, 0.875, 0.4375, 0.875, 0.4375, 1.0, 0.4688, 1.0, 0.4688, 0.875, 0.4062, 0.875, 0.4062, 1.0, 0.4375, 1.0, 0.4375, 0.875, 0.375, 0.875, 0.375, 1.0, 0.4062, 1.0, 0.4062, 0.875, 0.3438, 0.875, 0.3438, 1.0, 0.375, 1.0, 0.375, 0.875, 0.3125, 0.875, 0.3125, 1.0, 0.3438, 1.0, 0.3438, 0.875, 0.2812, 0.875, 0.2812, 1.0, 0.3125, 1.0, 0.3125, 0.875, 0.25, 0.875, 0.25, 1.0, 0.2812, 1.0, 0.2812, 0.875, 0.2188, 0.875, 0.2188, 1.0, 0.25, 1.0, 0.25, 0.875, 0.1875, 0.875, 0.1875, 1.0, 0.2188, 1.0, 0.2188, 0.875, 0.1562, 0.875, 0.1562, 1.0, 0.1875, 1.0, 0.1875, 0.875, 0.125, 0.875, 0.125, 1.0, 0.1562, 1.0, 0.1562, 0.875, 0.09375, 0.875, 0.09375, 1.0, 0.125, 1.0, 0.125, 0.875, 0.0625, 0.875, 0.0625, 1.0, 0.09375, 1.0, 0.09375, 0.875, 0.3248, 0.2, 0.3331, 0.2156, 0.4717, 0.1582, 0.4496, 0.1167, 0.4197, 0.08029, 0.3833, 0.05045, 0.3418, 0.02827, 0.2968, 0.01461, 0.25, 0.01, 0.2032, 0.01461, 0.1582, 0.02827, 0.1167, 0.05045, 0.08029, 0.08029, 0.05045, 0.1167, 0.02827, 0.1582, 0.01461, 0.2032, 0.01, 0.25, 0.01461, 0.2968, 0.02827, 0.3418, 0.1669, 0.2844, 0.1617, 0.2676, 0.16, 0.25, 0.1617, 0.2324, 0.1669, 0.2156, 0.1752, 0.2, 0.1864, 0.1864, 0.2, 0.1752, 0.2156, 0.1669, 0.2324, 0.1617, 0.25, 0.16, 0.2676, 0.1617, 0.2844, 0.1669, 0.3, 0.1752, 0.3136, 0.1864, 0.2032, 0.4854, 0.25, 0.49, 0.2968, 0.4854, 0.3418, 0.4717, 0.3833, 0.4496, 0.4197, 0.4197, 0.4496, 0.3833, 0.4717, 0.3418, 0.4854, 0.2968, 0.49, 0.25, 0.4854, 0.2032, 0.4717, 0.1582, 0.3331, 0.2156, 0.3383, 0.2324, 0.34, 0.25, 0.3383, 0.2676, 0.3331, 0.2844, 0.3248, 0.3, 0.3136, 0.3136, 0.3, 0.3248, 0.2844, 0.3331, 0.2676, 0.3383, 0.25, 0.34, 0.2324, 0.3383, 0.2156, 0.3331, 0.2, 0.3248, 0.1864, 0.3136, 0.1752, 0.3, 0.1669, 0.2844, 0.02827, 0.3418, 0.05045, 0.3833, 0.08029, 0.4197, 0.1167, 0.4496, 0.1582, 0.4717, 0.03125, 0.875, 0.03125, 1.0, 0.0625, 1.0, 0.0625, 0.875, 0.0, 0.875, 0.0, 1.0, 0.03125, 1.0, 0.03125, 0.875, 0.4685, 0.3804, 0.4234, 0.2017, 0.3894, 0.06714, 0.375, 0.01, 0.25, 0.01, 0.4201, 0.6836, 0.25, 0.01, 0.2968, 0.01461, 0.3418, 0.02827, 0.3833, 0.05045, 0.4197, 0.08029, 0.4496, 0.1167, 0.4717, 0.1582, 0.4854, 0.2032, 0.2317, 0.2032, 0.25, 0.01, 0.4854, 0.2032, 0.49, 0.25, 0.4854, 0.2968, 0.4717, 0.3418, 0.4496, 0.3833, 0.4197, 0.4197, 0.3833, 0.4496, 0.3418, 0.4717, 0.2968, 0.4854, 0.25, 0.49, 0.25, 0.49, 0.2317, 0.2032, 0.25, 0.49, 0.25, 0.49, 0.375, 0.49, 0.3936, 0.4907, 0.4132, 0.4915])
me_cylinder_001.update()

# ---- objects
ob_light = bpy.data.objects.new('Light', light_light)
ob_camera = bpy.data.objects.new('Camera', cam_camera)
ob_cylinder_001 = bpy.data.objects.new('Cylinder.001', me_cylinder_001)

# ---- transforms, parenting, visibility, modifiers, constraints
ob_light.location = (4.076, 1.005, 5.904)
ob_light.rotation_euler = (0.6503, 0.05522, 1.866)
ob_light.lock_rotations_4d = False
ob_light.empty_display_type = 'ARROWS'
ob_light.color = (0.0, 0.0, 0.0, 0.0)
ob_light.lineart.crease_threshold = 0.0
ob_camera.location = (7.359, -6.926, 4.958)
ob_camera.rotation_euler = (1.109, 0.0, 0.8149)
ob_camera.lock_rotations_4d = False
ob_camera.empty_display_type = 'ARROWS'
ob_camera.color = (0.0, 0.0, 0.0, 0.0)
ob_camera.display_type = 'WIRE'
ob_camera.lineart.crease_threshold = 0.0
ob_cylinder_001.location = (0.0, 0.0, 0.0)
ob_cylinder_001.scale = (-4.75, 4.75, -0.5)

# ---- collection membership
col_collection.objects.link(ob_light)
col_collection.objects.link(ob_camera)
col_collection.objects.link(ob_cylinder_001)

# ---- scene / render settings (as saved in the file)
scene.camera = ob_camera
scene.frame_start = 1; scene.frame_end = 250; scene.frame_set(1)
scene.render.engine = 'BLENDER_EEVEE_NEXT'
scene.cycles.sampling_pattern = 'TABULATED_SOBOL'
scene.view_settings.view_transform = 'Filmic'
bpy.context.view_layer.update()
